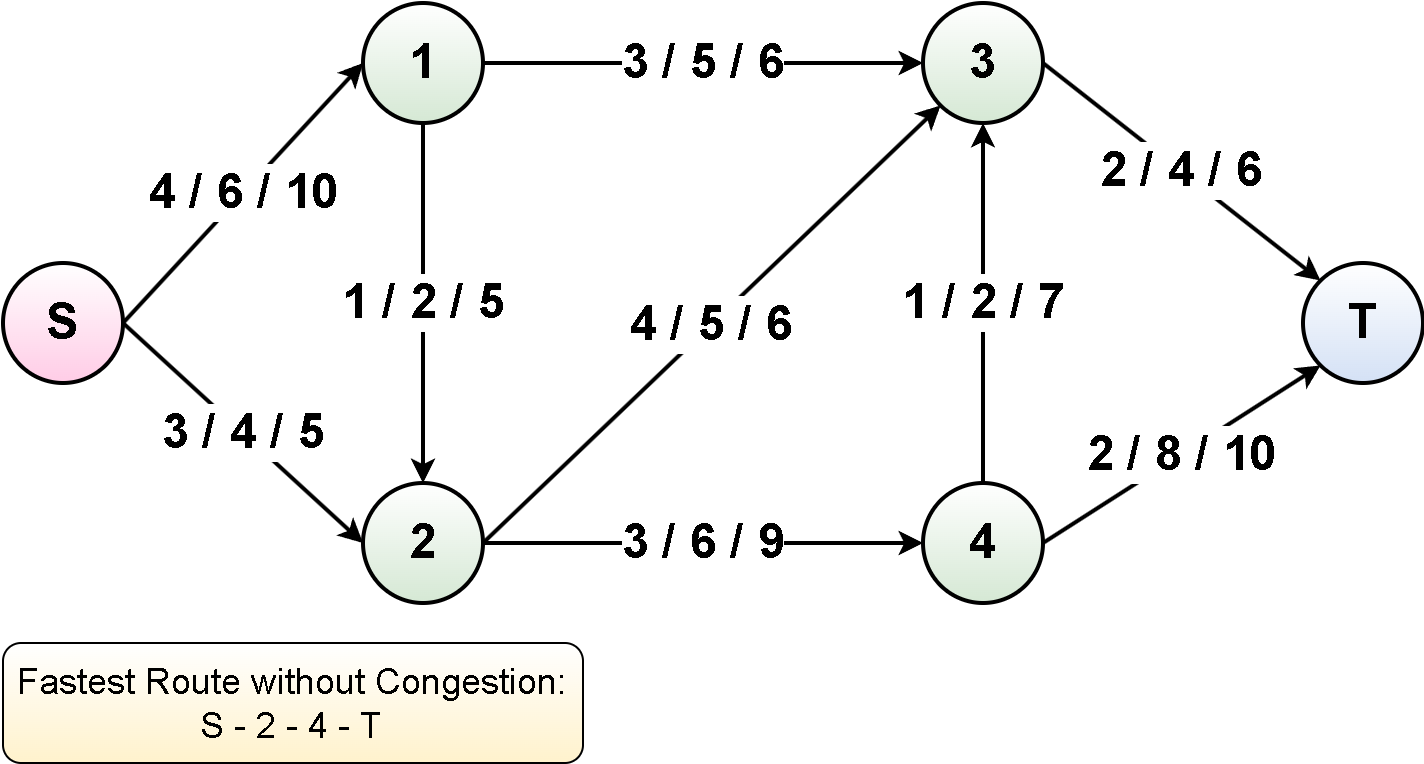

The diagram above was exported from draw.io. Its source (the exported page's mxGraphModel, read from the mxfile embedded in the PNG):
<mxGraphModel dx="1434" dy="836" grid="1" gridSize="10" guides="1" tooltips="1" connect="1" arrows="1" fold="1" page="1" pageScale="1" pageWidth="850" pageHeight="1100" math="0" shadow="0">
  <root>
    <mxCell id="0" />
    <mxCell id="1" parent="0" />
    <mxCell id="0N0sUUAl098COiESVfH4-1" value="S" style="ellipse;whiteSpace=wrap;html=1;aspect=fixed;fontStyle=1;fontSize=24;strokeWidth=2;gradientColor=#FFCCE6;" vertex="1" parent="1">
      <mxGeometry x="110" y="260" width="60" height="60" as="geometry" />
    </mxCell>
    <mxCell id="0N0sUUAl098COiESVfH4-2" value="1" style="ellipse;whiteSpace=wrap;html=1;aspect=fixed;fontStyle=1;fontSize=24;strokeWidth=2;gradientColor=#D5E8D4;" vertex="1" parent="1">
      <mxGeometry x="290" y="130" width="60" height="60" as="geometry" />
    </mxCell>
    <mxCell id="0N0sUUAl098COiESVfH4-3" value="2" style="ellipse;whiteSpace=wrap;html=1;aspect=fixed;fontStyle=1;fontSize=24;strokeWidth=2;gradientColor=#D5E8D4;" vertex="1" parent="1">
      <mxGeometry x="290" y="370" width="60" height="60" as="geometry" />
    </mxCell>
    <mxCell id="0N0sUUAl098COiESVfH4-4" value="3" style="ellipse;whiteSpace=wrap;html=1;aspect=fixed;fontStyle=1;fontSize=24;strokeWidth=2;gradientColor=#D5E8D4;" vertex="1" parent="1">
      <mxGeometry x="570" y="130" width="60" height="60" as="geometry" />
    </mxCell>
    <mxCell id="0N0sUUAl098COiESVfH4-5" value="4" style="ellipse;whiteSpace=wrap;html=1;aspect=fixed;fontStyle=1;fontSize=24;strokeWidth=2;gradientColor=#D5E8D4;" vertex="1" parent="1">
      <mxGeometry x="570" y="370" width="60" height="60" as="geometry" />
    </mxCell>
    <mxCell id="0N0sUUAl098COiESVfH4-6" value="T" style="ellipse;whiteSpace=wrap;html=1;aspect=fixed;fontStyle=1;fontSize=24;strokeWidth=2;gradientColor=#D4E1F5;" vertex="1" parent="1">
      <mxGeometry x="760" y="260" width="60" height="60" as="geometry" />
    </mxCell>
    <mxCell id="0N0sUUAl098COiESVfH4-8" value="4 / 6 / 10" style="endArrow=classic;html=1;rounded=0;exitX=1;exitY=0.5;exitDx=0;exitDy=0;entryX=0;entryY=0.5;entryDx=0;entryDy=0;strokeWidth=2;fontSize=24;fontStyle=1" edge="1" parent="1" source="0N0sUUAl098COiESVfH4-1" target="0N0sUUAl098COiESVfH4-2">
      <mxGeometry width="50" height="50" relative="1" as="geometry">
        <mxPoint x="400" y="450" as="sourcePoint" />
        <mxPoint x="450" y="400" as="targetPoint" />
      </mxGeometry>
    </mxCell>
    <mxCell id="0N0sUUAl098COiESVfH4-9" value="3 / 4 / 5" style="endArrow=classic;html=1;rounded=0;exitX=1;exitY=0.5;exitDx=0;exitDy=0;entryX=0;entryY=0.5;entryDx=0;entryDy=0;strokeWidth=2;fontSize=24;fontStyle=1" edge="1" parent="1" source="0N0sUUAl098COiESVfH4-1" target="0N0sUUAl098COiESVfH4-3">
      <mxGeometry width="50" height="50" relative="1" as="geometry">
        <mxPoint x="180" y="300" as="sourcePoint" />
        <mxPoint x="300" y="170" as="targetPoint" />
      </mxGeometry>
    </mxCell>
    <mxCell id="0N0sUUAl098COiESVfH4-11" value="1 / 2 / 5" style="endArrow=classic;html=1;rounded=0;exitX=0.5;exitY=1;exitDx=0;exitDy=0;entryX=0.5;entryY=0;entryDx=0;entryDy=0;strokeWidth=2;fontSize=24;fontStyle=1" edge="1" parent="1" source="0N0sUUAl098COiESVfH4-2" target="0N0sUUAl098COiESVfH4-3">
      <mxGeometry width="50" height="50" relative="1" as="geometry">
        <mxPoint x="180" y="300" as="sourcePoint" />
        <mxPoint x="300" y="410" as="targetPoint" />
      </mxGeometry>
    </mxCell>
    <mxCell id="0N0sUUAl098COiESVfH4-12" value="3 / 5 / 6" style="endArrow=classic;html=1;rounded=0;exitX=1;exitY=0.5;exitDx=0;exitDy=0;entryX=0;entryY=0.5;entryDx=0;entryDy=0;strokeWidth=2;fontSize=24;fontStyle=1" edge="1" parent="1" source="0N0sUUAl098COiESVfH4-2" target="0N0sUUAl098COiESVfH4-4">
      <mxGeometry width="50" height="50" relative="1" as="geometry">
        <mxPoint x="330" y="200" as="sourcePoint" />
        <mxPoint x="330" y="380" as="targetPoint" />
      </mxGeometry>
    </mxCell>
    <mxCell id="0N0sUUAl098COiESVfH4-13" value="4 / 5 / 6" style="endArrow=classic;html=1;rounded=0;exitX=1;exitY=0.5;exitDx=0;exitDy=0;entryX=0;entryY=1;entryDx=0;entryDy=0;strokeWidth=2;fontSize=24;fontStyle=1" edge="1" parent="1" source="0N0sUUAl098COiESVfH4-3" target="0N0sUUAl098COiESVfH4-4">
      <mxGeometry width="50" height="50" relative="1" as="geometry">
        <mxPoint x="340" y="210" as="sourcePoint" />
        <mxPoint x="340" y="390" as="targetPoint" />
      </mxGeometry>
    </mxCell>
    <mxCell id="0N0sUUAl098COiESVfH4-14" value="3 / 6 / 9" style="endArrow=classic;html=1;rounded=0;exitX=1;exitY=0.5;exitDx=0;exitDy=0;strokeWidth=2;fontSize=24;fontStyle=1" edge="1" parent="1" source="0N0sUUAl098COiESVfH4-3" target="0N0sUUAl098COiESVfH4-5">
      <mxGeometry width="50" height="50" relative="1" as="geometry">
        <mxPoint x="360" y="410" as="sourcePoint" />
        <mxPoint x="589" y="191" as="targetPoint" />
      </mxGeometry>
    </mxCell>
    <mxCell id="0N0sUUAl098COiESVfH4-16" value="1 / 2 / 7" style="endArrow=classic;html=1;rounded=0;exitX=0.5;exitY=0;exitDx=0;exitDy=0;strokeWidth=2;fontSize=24;fontStyle=1" edge="1" parent="1" source="0N0sUUAl098COiESVfH4-5" target="0N0sUUAl098COiESVfH4-4">
      <mxGeometry width="50" height="50" relative="1" as="geometry">
        <mxPoint x="370" y="420" as="sourcePoint" />
        <mxPoint x="599" y="201" as="targetPoint" />
      </mxGeometry>
    </mxCell>
    <mxCell id="0N0sUUAl098COiESVfH4-17" value="2 / 4 / 6" style="endArrow=classic;html=1;rounded=0;exitX=1;exitY=0.5;exitDx=0;exitDy=0;entryX=0;entryY=0;entryDx=0;entryDy=0;strokeWidth=2;fontSize=24;fontStyle=1" edge="1" parent="1" source="0N0sUUAl098COiESVfH4-4" target="0N0sUUAl098COiESVfH4-6">
      <mxGeometry width="50" height="50" relative="1" as="geometry">
        <mxPoint x="380" y="430" as="sourcePoint" />
        <mxPoint x="609" y="211" as="targetPoint" />
      </mxGeometry>
    </mxCell>
    <mxCell id="0N0sUUAl098COiESVfH4-18" value="2 / 8 / 10" style="endArrow=classic;html=1;rounded=0;exitX=1;exitY=0.5;exitDx=0;exitDy=0;entryX=0;entryY=1;entryDx=0;entryDy=0;strokeWidth=2;fontSize=24;fontStyle=1" edge="1" parent="1" source="0N0sUUAl098COiESVfH4-5" target="0N0sUUAl098COiESVfH4-6">
      <mxGeometry width="50" height="50" relative="1" as="geometry">
        <mxPoint x="390" y="440" as="sourcePoint" />
        <mxPoint x="619" y="221" as="targetPoint" />
      </mxGeometry>
    </mxCell>
    <mxCell id="0N0sUUAl098COiESVfH4-19" value="Fastest Route without Congestion:&lt;br&gt;S - 2 - 4 - T" style="rounded=1;whiteSpace=wrap;html=1;fontSize=18;gradientColor=#FFF2CC;" vertex="1" parent="1">
      <mxGeometry x="110" y="450" width="290" height="60" as="geometry" />
    </mxCell>
  </root>
</mxGraphModel>